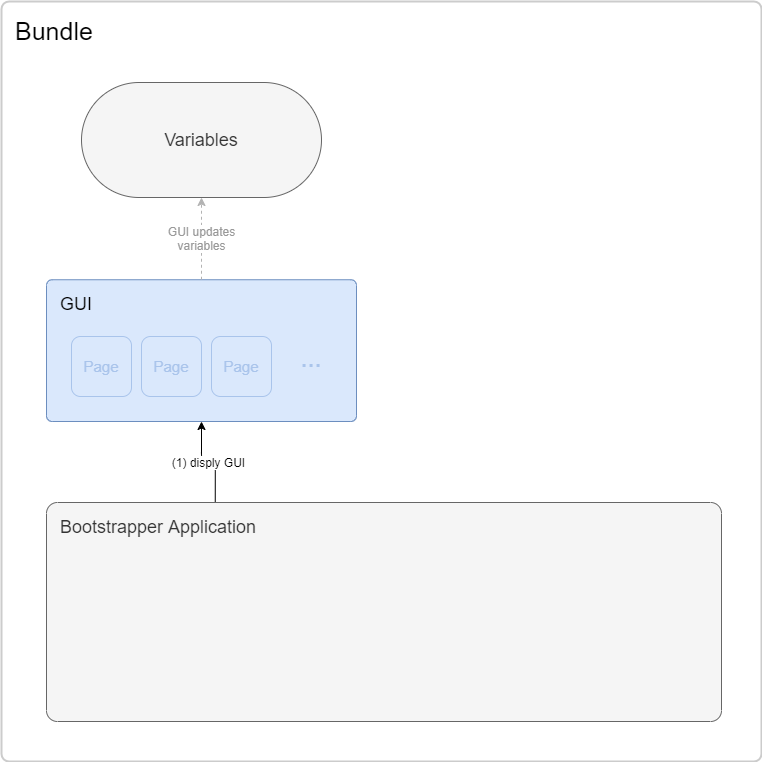

The diagram above was exported from draw.io. Its source (the exported page's mxGraphModel, read from the mxfile embedded in the PNG):
<mxGraphModel dx="1422" dy="822" grid="1" gridSize="10" guides="1" tooltips="1" connect="1" arrows="1" fold="1" page="1" pageScale="1" pageWidth="827" pageHeight="1169" math="0" shadow="0">
  <root>
    <mxCell id="0" />
    <mxCell id="1" parent="0" />
    <mxCell id="2uptujwr_30s-NRKV0OE-1" value="Bundle" style="rounded=1;whiteSpace=wrap;html=1;fontSize=25;align=left;verticalAlign=top;spacingLeft=12;spacingTop=8;container=1;collapsible=0;recursiveResize=0;strokeWidth=2;strokeColor=#CCCCCC;arcSize=1;" parent="1" vertex="1">
      <mxGeometry x="40" y="80" width="760" height="760" as="geometry" />
    </mxCell>
    <mxCell id="2uptujwr_30s-NRKV0OE-4" value="GUI" style="rounded=1;whiteSpace=wrap;html=1;fontSize=18;align=left;arcSize=4;verticalAlign=top;spacingLeft=12;spacingTop=8;container=1;collapsible=0;recursiveResize=0;fillColor=#dae8fc;strokeColor=#6c8ebf;" parent="2uptujwr_30s-NRKV0OE-1" vertex="1">
      <mxGeometry x="45" y="278.25" width="310" height="141.75" as="geometry" />
    </mxCell>
    <mxCell id="2uptujwr_30s-NRKV0OE-12" value="Page" style="rounded=1;whiteSpace=wrap;html=1;fontSize=15;align=center;fillColor=#dae8fc;strokeColor=#A9C4EB;fontColor=#A9C4EB;" parent="2uptujwr_30s-NRKV0OE-4" vertex="1">
      <mxGeometry x="165" y="56.75" width="60" height="60" as="geometry" />
    </mxCell>
    <mxCell id="2uptujwr_30s-NRKV0OE-14" value="..." style="text;html=1;align=center;verticalAlign=middle;whiteSpace=wrap;rounded=0;fontSize=25;fontColor=#A9C4EB;" parent="2uptujwr_30s-NRKV0OE-4" vertex="1">
      <mxGeometry x="245" y="62.75" width="40" height="30" as="geometry" />
    </mxCell>
    <mxCell id="2uptujwr_30s-NRKV0OE-21" value="Page" style="rounded=1;whiteSpace=wrap;html=1;fontSize=15;align=center;fillColor=#dae8fc;strokeColor=#A9C4EB;fontColor=#A9C4EB;" parent="2uptujwr_30s-NRKV0OE-4" vertex="1">
      <mxGeometry x="25" y="56.75" width="60" height="60" as="geometry" />
    </mxCell>
    <mxCell id="2uptujwr_30s-NRKV0OE-22" value="Page" style="rounded=1;whiteSpace=wrap;html=1;fontSize=15;align=center;fillColor=#dae8fc;strokeColor=#A9C4EB;fontColor=#A9C4EB;" parent="2uptujwr_30s-NRKV0OE-4" vertex="1">
      <mxGeometry x="95" y="56.75" width="60" height="60" as="geometry" />
    </mxCell>
    <mxCell id="2uptujwr_30s-NRKV0OE-3" value="Variables" style="rounded=1;whiteSpace=wrap;html=1;fontSize=18;align=center;arcSize=50;fillColor=#f5f5f5;strokeColor=#666666;fontColor=#333333;" parent="2uptujwr_30s-NRKV0OE-1" vertex="1">
      <mxGeometry x="80" y="81" width="240" height="115" as="geometry" />
    </mxCell>
    <mxCell id="2uptujwr_30s-NRKV0OE-15" value="GUI updates&lt;br&gt;variables" style="endArrow=classic;html=1;fontSize=12;exitX=0.5;exitY=0;exitDx=0;exitDy=0;entryX=0.5;entryY=1;entryDx=0;entryDy=0;dashed=1;strokeColor=#B3B3B3;fontColor=#999999;" parent="2uptujwr_30s-NRKV0OE-1" source="2uptujwr_30s-NRKV0OE-4" target="2uptujwr_30s-NRKV0OE-3" edge="1">
      <mxGeometry width="50" height="50" relative="1" as="geometry">
        <mxPoint x="370" y="340" as="sourcePoint" />
        <mxPoint x="420" y="290" as="targetPoint" />
      </mxGeometry>
    </mxCell>
    <mxCell id="2uptujwr_30s-NRKV0OE-17" value="(1) disply GUI" style="edgeStyle=orthogonalEdgeStyle;rounded=1;orthogonalLoop=1;jettySize=auto;html=1;exitX=0.25;exitY=0;exitDx=0;exitDy=0;entryX=0.5;entryY=1;entryDx=0;entryDy=0;fontSize=12;" parent="2uptujwr_30s-NRKV0OE-1" source="2uptujwr_30s-NRKV0OE-16" target="2uptujwr_30s-NRKV0OE-4" edge="1">
      <mxGeometry relative="1" as="geometry" />
    </mxCell>
    <mxCell id="2uptujwr_30s-NRKV0OE-16" value="Bootstrapper Application" style="rounded=1;whiteSpace=wrap;html=1;fontSize=18;align=left;arcSize=5;verticalAlign=top;spacingLeft=12;spacingTop=8;fillColor=#f5f5f5;strokeColor=#666666;fontColor=#333333;" parent="2uptujwr_30s-NRKV0OE-1" vertex="1">
      <mxGeometry x="45" y="501" width="675" height="219" as="geometry" />
    </mxCell>
  </root>
</mxGraphModel>